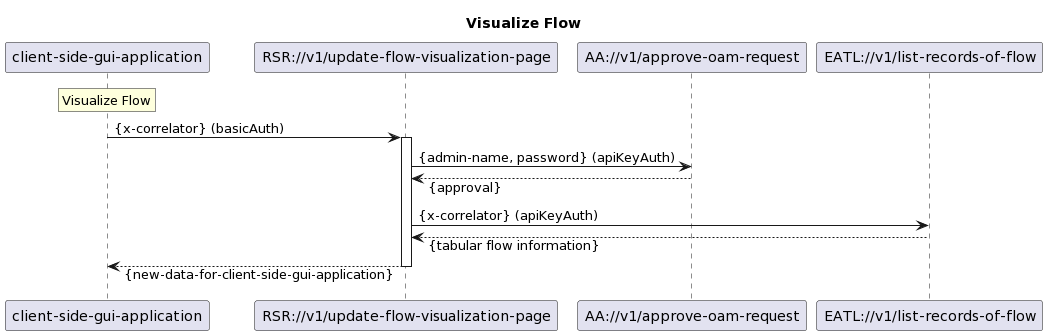

The diagram above was rendered by PlantUML. Its source (embedded in the PNG):
@startuml
skinparam responseMessageBelowArrow true

title Visualize Flow

participant "client-side-gui-application"
participant "RSR://v1/update-flow-visualization-page"
participant "AA://v1/approve-oam-request"
participant "EATL://v1/list-records-of-flow"

rnote over "client-side-gui-application": Visualize Flow
"client-side-gui-application" -> "RSR://v1/update-flow-visualization-page": {x-correlator} (basicAuth)
activate "RSR://v1/update-flow-visualization-page"

"RSR://v1/update-flow-visualization-page" -> "AA://v1/approve-oam-request": {admin-name, password} (apiKeyAuth)
"AA://v1/approve-oam-request" --> "RSR://v1/update-flow-visualization-page": {approval}

"RSR://v1/update-flow-visualization-page" -> "EATL://v1/list-records-of-flow": {x-correlator} (apiKeyAuth)
"EATL://v1/list-records-of-flow" --> "RSR://v1/update-flow-visualization-page": {tabular flow information}

"RSR://v1/update-flow-visualization-page" --> "client-side-gui-application": {new-data-for-client-side-gui-application}
deactivate "RSR://v1/update-flow-visualization-page"
@enduml